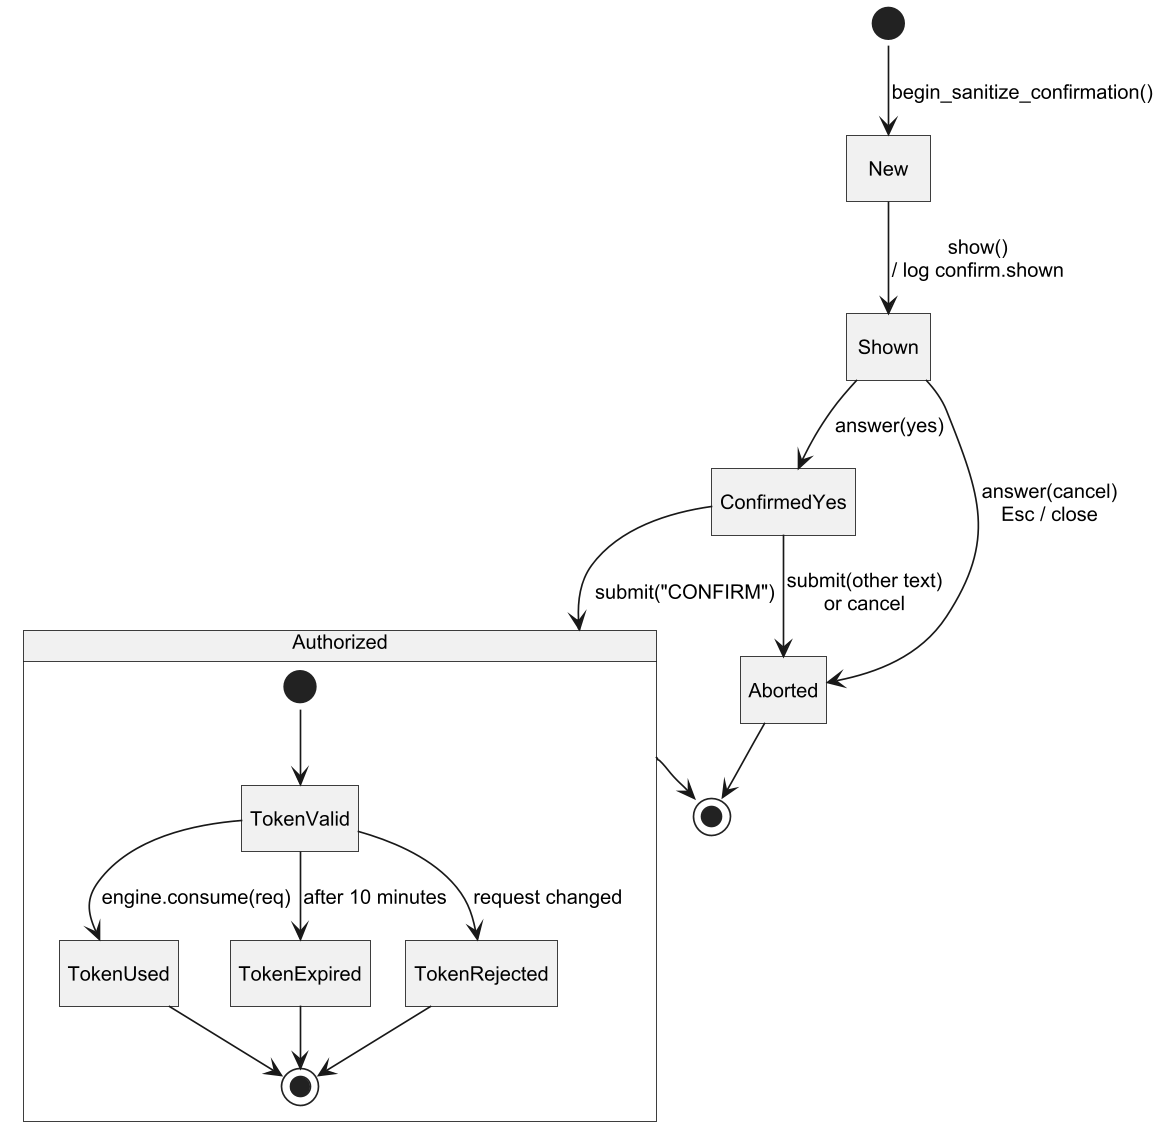

The diagram above was rendered by PlantUML. Its source (embedded in the PNG):
@startuml
!include _style.iuml
hide empty description
[*] --> New : begin_sanitize_confirmation()
New --> Shown : show()\n/ log confirm.shown
Shown --> ConfirmedYes : answer(yes)
Shown --> Aborted : answer(cancel)\nEsc / close
ConfirmedYes --> Authorized : submit("CONFIRM")
ConfirmedYes --> Aborted : submit(other text)\nor cancel
Aborted --> [*]

state Authorized {
  [*] --> TokenValid
  TokenValid --> TokenUsed : engine.consume(req)
  TokenValid --> TokenExpired : after 10 minutes
  TokenValid --> TokenRejected : request changed
  TokenUsed --> [*]
  TokenExpired --> [*]
  TokenRejected --> [*]
}
Authorized --> [*]
@enduml